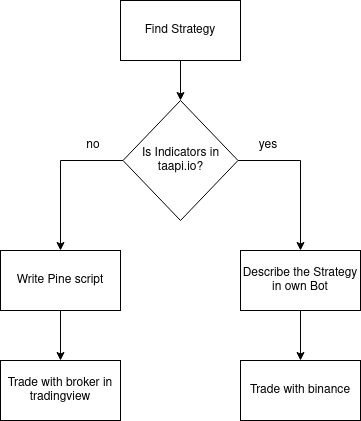

The diagram above was exported from draw.io. Its source (the exported page's mxGraphModel, read from the mxfile embedded in the PNG):
<mxGraphModel dx="782" dy="735" grid="1" gridSize="10" guides="1" tooltips="1" connect="1" arrows="1" fold="1" page="1" pageScale="1" pageWidth="850" pageHeight="1100" math="0" shadow="0">
  <root>
    <mxCell id="0" />
    <mxCell id="1" parent="0" />
    <mxCell id="gzPYVCqYQjTiCUTtQKGf-14" style="edgeStyle=orthogonalEdgeStyle;rounded=0;orthogonalLoop=1;jettySize=auto;html=1;entryX=0.5;entryY=0;entryDx=0;entryDy=0;" edge="1" parent="1" source="gzPYVCqYQjTiCUTtQKGf-1" target="gzPYVCqYQjTiCUTtQKGf-2">
      <mxGeometry relative="1" as="geometry" />
    </mxCell>
    <mxCell id="gzPYVCqYQjTiCUTtQKGf-1" value="Find Strategy" style="rounded=0;whiteSpace=wrap;html=1;" vertex="1" parent="1">
      <mxGeometry x="305" y="230" width="120" height="60" as="geometry" />
    </mxCell>
    <mxCell id="gzPYVCqYQjTiCUTtQKGf-4" style="edgeStyle=orthogonalEdgeStyle;rounded=0;orthogonalLoop=1;jettySize=auto;html=1;entryX=0.5;entryY=0;entryDx=0;entryDy=0;" edge="1" parent="1" source="gzPYVCqYQjTiCUTtQKGf-2" target="gzPYVCqYQjTiCUTtQKGf-3">
      <mxGeometry relative="1" as="geometry" />
    </mxCell>
    <mxCell id="gzPYVCqYQjTiCUTtQKGf-10" style="edgeStyle=orthogonalEdgeStyle;rounded=0;orthogonalLoop=1;jettySize=auto;html=1;entryX=0.5;entryY=0;entryDx=0;entryDy=0;" edge="1" parent="1" source="gzPYVCqYQjTiCUTtQKGf-2" target="gzPYVCqYQjTiCUTtQKGf-9">
      <mxGeometry relative="1" as="geometry" />
    </mxCell>
    <mxCell id="gzPYVCqYQjTiCUTtQKGf-2" value="Is Indicators in taapi.io?" style="rhombus;whiteSpace=wrap;html=1;" vertex="1" parent="1">
      <mxGeometry x="307.5" y="330" width="115" height="120" as="geometry" />
    </mxCell>
    <mxCell id="gzPYVCqYQjTiCUTtQKGf-8" style="edgeStyle=orthogonalEdgeStyle;rounded=0;orthogonalLoop=1;jettySize=auto;html=1;entryX=0.5;entryY=0;entryDx=0;entryDy=0;" edge="1" parent="1" source="gzPYVCqYQjTiCUTtQKGf-3" target="gzPYVCqYQjTiCUTtQKGf-7">
      <mxGeometry relative="1" as="geometry" />
    </mxCell>
    <mxCell id="gzPYVCqYQjTiCUTtQKGf-3" value="Describe the Strategy in own Bot" style="rounded=0;whiteSpace=wrap;html=1;" vertex="1" parent="1">
      <mxGeometry x="425" y="480" width="120" height="60" as="geometry" />
    </mxCell>
    <mxCell id="gzPYVCqYQjTiCUTtQKGf-5" value="yes" style="text;html=1;strokeColor=none;fillColor=none;align=center;verticalAlign=middle;whiteSpace=wrap;rounded=0;" vertex="1" parent="1">
      <mxGeometry x="423" y="360" width="60" height="30" as="geometry" />
    </mxCell>
    <mxCell id="gzPYVCqYQjTiCUTtQKGf-7" value="Trade with binance" style="rounded=0;whiteSpace=wrap;html=1;" vertex="1" parent="1">
      <mxGeometry x="425" y="590" width="120" height="60" as="geometry" />
    </mxCell>
    <mxCell id="gzPYVCqYQjTiCUTtQKGf-13" style="edgeStyle=orthogonalEdgeStyle;rounded=0;orthogonalLoop=1;jettySize=auto;html=1;" edge="1" parent="1" source="gzPYVCqYQjTiCUTtQKGf-9" target="gzPYVCqYQjTiCUTtQKGf-12">
      <mxGeometry relative="1" as="geometry" />
    </mxCell>
    <mxCell id="gzPYVCqYQjTiCUTtQKGf-9" value="Write Pine script" style="rounded=0;whiteSpace=wrap;html=1;" vertex="1" parent="1">
      <mxGeometry x="185" y="480" width="120" height="60" as="geometry" />
    </mxCell>
    <mxCell id="gzPYVCqYQjTiCUTtQKGf-11" value="no" style="text;html=1;strokeColor=none;fillColor=none;align=center;verticalAlign=middle;whiteSpace=wrap;rounded=0;" vertex="1" parent="1">
      <mxGeometry x="248" y="360" width="60" height="30" as="geometry" />
    </mxCell>
    <mxCell id="gzPYVCqYQjTiCUTtQKGf-12" value="Trade with broker in tradingview" style="rounded=0;whiteSpace=wrap;html=1;" vertex="1" parent="1">
      <mxGeometry x="185" y="590" width="120" height="60" as="geometry" />
    </mxCell>
  </root>
</mxGraphModel>